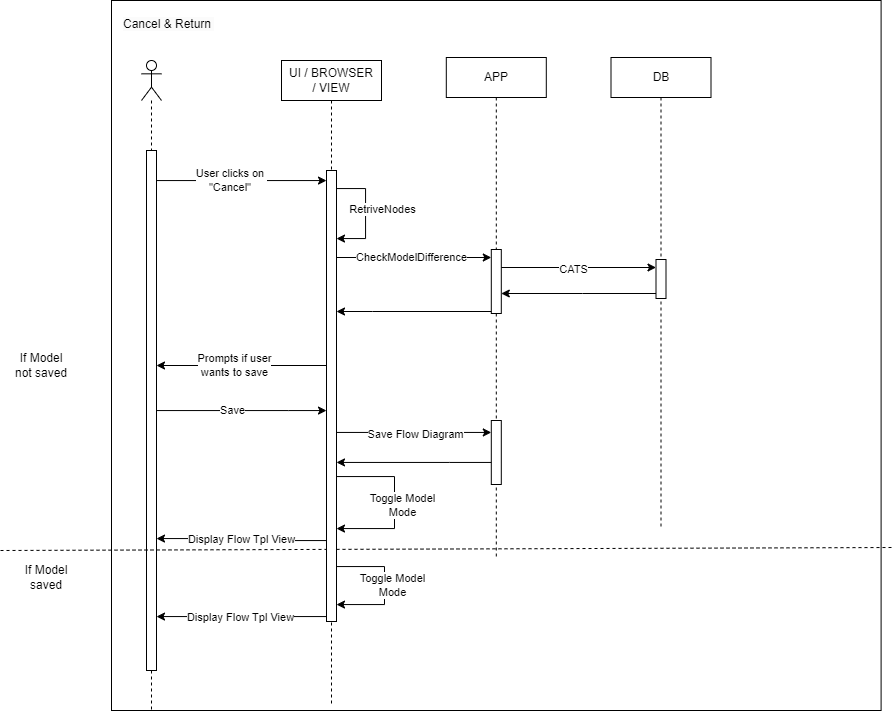

The diagram above was exported from draw.io. Its source (the exported page's mxGraphModel, read from the mxfile embedded in the PNG):
<mxGraphModel dx="2537" dy="1922" grid="0" gridSize="10" guides="1" tooltips="1" connect="1" arrows="1" fold="1" page="1" pageScale="1" pageWidth="850" pageHeight="1100" background="none" math="0" shadow="0">
  <root>
    <mxCell id="0" />
    <mxCell id="1" parent="0" />
    <mxCell id="2" value="" style="rounded=0;whiteSpace=wrap;html=1;fillColor=none;" vertex="1" parent="1">
      <mxGeometry x="-458" y="669" width="769.6" height="710" as="geometry" />
    </mxCell>
    <mxCell id="3" value="" style="shape=umlLifeline;participant=umlActor;perimeter=lifelinePerimeter;whiteSpace=wrap;html=1;container=1;collapsible=0;recursiveResize=0;verticalAlign=top;spacingTop=36;outlineConnect=0;" vertex="1" parent="1">
      <mxGeometry x="-428" y="729" width="20" height="652" as="geometry" />
    </mxCell>
    <mxCell id="4" value="" style="html=1;points=[];perimeter=orthogonalPerimeter;" vertex="1" parent="3">
      <mxGeometry x="5" y="90" width="10" height="520" as="geometry" />
    </mxCell>
    <mxCell id="5" value="UI / BROWSER&lt;br&gt;/ VIEW" style="shape=umlLifeline;perimeter=lifelinePerimeter;whiteSpace=wrap;html=1;container=1;collapsible=0;recursiveResize=0;outlineConnect=0;" vertex="1" parent="1">
      <mxGeometry x="-288" y="729" width="100" height="646" as="geometry" />
    </mxCell>
    <mxCell id="6" value="APP" style="shape=umlLifeline;perimeter=lifelinePerimeter;whiteSpace=wrap;html=1;container=1;collapsible=0;recursiveResize=0;outlineConnect=0;" vertex="1" parent="1">
      <mxGeometry x="-123.2" y="726" width="100" height="500" as="geometry" />
    </mxCell>
    <mxCell id="7" value="" style="html=1;points=[];perimeter=orthogonalPerimeter;" vertex="1" parent="6">
      <mxGeometry x="45" y="192" width="10" height="64" as="geometry" />
    </mxCell>
    <mxCell id="8" value="" style="html=1;points=[];perimeter=orthogonalPerimeter;" vertex="1" parent="6">
      <mxGeometry x="45" y="363" width="10" height="64" as="geometry" />
    </mxCell>
    <mxCell id="9" value="" style="endArrow=none;dashed=1;html=1;rounded=0;" edge="1" parent="6">
      <mxGeometry width="50" height="50" relative="1" as="geometry">
        <mxPoint x="-445.8" y="493" as="sourcePoint" />
        <mxPoint x="447.2" y="490" as="targetPoint" />
      </mxGeometry>
    </mxCell>
    <mxCell id="10" value="DB" style="shape=umlLifeline;perimeter=lifelinePerimeter;whiteSpace=wrap;html=1;container=1;collapsible=0;recursiveResize=0;outlineConnect=0;" vertex="1" parent="1">
      <mxGeometry x="41.5" y="726" width="100" height="470" as="geometry" />
    </mxCell>
    <mxCell id="11" value="" style="html=1;points=[];perimeter=orthogonalPerimeter;" vertex="1" parent="10">
      <mxGeometry x="45" y="202" width="10" height="39" as="geometry" />
    </mxCell>
    <mxCell id="12" value="&lt;span style=&quot;color: rgb(0, 0, 0); font-family: Helvetica; font-size: 12px; font-style: normal; font-variant-ligatures: normal; font-variant-caps: normal; font-weight: 400; letter-spacing: normal; orphans: 2; text-align: center; text-indent: 0px; text-transform: none; widows: 2; word-spacing: 0px; -webkit-text-stroke-width: 0px; background-color: rgb(251, 251, 251); text-decoration-thickness: initial; text-decoration-style: initial; text-decoration-color: initial; float: none; display: inline !important;&quot;&gt;Cancel &amp;amp; Return&amp;nbsp;&lt;/span&gt;" style="text;whiteSpace=wrap;html=1;" vertex="1" parent="1">
      <mxGeometry x="-448" y="679" width="160" height="40" as="geometry" />
    </mxCell>
    <mxCell id="13" style="edgeStyle=orthogonalEdgeStyle;rounded=0;orthogonalLoop=1;jettySize=auto;html=1;" edge="1" source="21" target="4" parent="1">
      <mxGeometry relative="1" as="geometry">
        <Array as="points">
          <mxPoint x="-323" y="1034" />
          <mxPoint x="-323" y="1034" />
        </Array>
        <mxPoint x="-242.99999999999994" y="1088" as="sourcePoint" />
        <mxPoint x="-412.9999999999999" y="1088" as="targetPoint" />
      </mxGeometry>
    </mxCell>
    <mxCell id="14" value="Prompts if user &lt;br&gt;wants to save" style="edgeLabel;html=1;align=center;verticalAlign=middle;resizable=0;points=[];" connectable="0" vertex="1" parent="13">
      <mxGeometry x="0.0965" y="-1" relative="1" as="geometry">
        <mxPoint as="offset" />
      </mxGeometry>
    </mxCell>
    <mxCell id="15" style="edgeStyle=orthogonalEdgeStyle;rounded=0;orthogonalLoop=1;jettySize=auto;html=1;" edge="1" source="21" target="7" parent="1">
      <mxGeometry relative="1" as="geometry">
        <Array as="points">
          <mxPoint x="-153" y="926" />
          <mxPoint x="-153" y="926" />
        </Array>
      </mxGeometry>
    </mxCell>
    <mxCell id="16" value="CheckModelDifference" style="edgeLabel;html=1;align=center;verticalAlign=middle;resizable=0;points=[];" connectable="0" vertex="1" parent="15">
      <mxGeometry x="-0.1214" y="1" relative="1" as="geometry">
        <mxPoint x="6" as="offset" />
      </mxGeometry>
    </mxCell>
    <mxCell id="17" style="edgeStyle=orthogonalEdgeStyle;rounded=0;orthogonalLoop=1;jettySize=auto;html=1;" edge="1" source="21" target="4" parent="1">
      <mxGeometry relative="1" as="geometry">
        <Array as="points">
          <mxPoint x="-330" y="1285" />
          <mxPoint x="-330" y="1285" />
        </Array>
      </mxGeometry>
    </mxCell>
    <mxCell id="18" value="Display Flow Tpl View" style="edgeLabel;html=1;align=center;verticalAlign=middle;resizable=0;points=[];" connectable="0" vertex="1" parent="17">
      <mxGeometry x="0.2958" y="-1" relative="1" as="geometry">
        <mxPoint x="24" y="1" as="offset" />
      </mxGeometry>
    </mxCell>
    <mxCell id="19" style="edgeStyle=orthogonalEdgeStyle;rounded=0;orthogonalLoop=1;jettySize=auto;html=1;" edge="1" source="21" target="8" parent="1">
      <mxGeometry relative="1" as="geometry">
        <Array as="points">
          <mxPoint x="-116" y="1101" />
          <mxPoint x="-116" y="1101" />
        </Array>
      </mxGeometry>
    </mxCell>
    <mxCell id="20" value="Save Flow Diagram" style="edgeLabel;html=1;align=center;verticalAlign=middle;resizable=0;points=[];" connectable="0" vertex="1" parent="19">
      <mxGeometry x="-0.2248" y="-1" relative="1" as="geometry">
        <mxPoint x="18" as="offset" />
      </mxGeometry>
    </mxCell>
    <mxCell id="21" value="" style="html=1;points=[];perimeter=orthogonalPerimeter;" vertex="1" parent="1">
      <mxGeometry x="-243" y="839" width="10" height="451" as="geometry" />
    </mxCell>
    <mxCell id="22" style="edgeStyle=orthogonalEdgeStyle;rounded=0;orthogonalLoop=1;jettySize=auto;html=1;" edge="1" target="21" parent="1">
      <mxGeometry relative="1" as="geometry">
        <Array as="points">
          <mxPoint x="-413.4" y="849" />
        </Array>
        <mxPoint x="-412.9999999999999" y="838" as="sourcePoint" />
        <mxPoint x="-242.99999999999994" y="838" as="targetPoint" />
      </mxGeometry>
    </mxCell>
    <mxCell id="23" value="User clicks on&amp;nbsp;&lt;br&gt;&quot;Cancel&quot;&amp;nbsp;" style="edgeLabel;html=1;align=center;verticalAlign=middle;resizable=0;points=[];" connectable="0" vertex="1" parent="22">
      <mxGeometry x="-0.1602" y="-1" relative="1" as="geometry">
        <mxPoint x="9" y="-2" as="offset" />
      </mxGeometry>
    </mxCell>
    <mxCell id="24" style="edgeStyle=orthogonalEdgeStyle;rounded=0;orthogonalLoop=1;jettySize=auto;html=1;" edge="1" source="7" target="11" parent="1">
      <mxGeometry relative="1" as="geometry">
        <Array as="points">
          <mxPoint x="8" y="936" />
          <mxPoint x="8" y="936" />
        </Array>
        <mxPoint x="-68.20000000000005" y="904.0270270270271" as="sourcePoint" />
      </mxGeometry>
    </mxCell>
    <mxCell id="25" value="CATS" style="edgeLabel;html=1;align=center;verticalAlign=middle;resizable=0;points=[];" connectable="0" vertex="1" parent="24">
      <mxGeometry x="-0.0711" y="-1" relative="1" as="geometry">
        <mxPoint as="offset" />
      </mxGeometry>
    </mxCell>
    <mxCell id="26" style="edgeStyle=orthogonalEdgeStyle;rounded=0;orthogonalLoop=1;jettySize=auto;html=1;" edge="1" source="11" target="7" parent="1">
      <mxGeometry relative="1" as="geometry">
        <Array as="points">
          <mxPoint x="13" y="962" />
          <mxPoint x="13" y="962" />
        </Array>
        <mxPoint x="-68.20000000000005" y="983" as="targetPoint" />
      </mxGeometry>
    </mxCell>
    <mxCell id="27" style="edgeStyle=orthogonalEdgeStyle;rounded=0;orthogonalLoop=1;jettySize=auto;html=1;" edge="1" source="21" target="21" parent="1">
      <mxGeometry relative="1" as="geometry">
        <Array as="points">
          <mxPoint x="-204" y="857" />
          <mxPoint x="-217" y="907" />
        </Array>
      </mxGeometry>
    </mxCell>
    <mxCell id="28" value="RetriveNodes" style="edgeLabel;html=1;align=center;verticalAlign=middle;resizable=0;points=[];" connectable="0" vertex="1" parent="27">
      <mxGeometry x="0.1366" y="-1" relative="1" as="geometry">
        <mxPoint x="17" y="-12" as="offset" />
      </mxGeometry>
    </mxCell>
    <mxCell id="29" style="edgeStyle=orthogonalEdgeStyle;rounded=0;orthogonalLoop=1;jettySize=auto;html=1;" edge="1" source="7" target="21" parent="1">
      <mxGeometry relative="1" as="geometry">
        <Array as="points">
          <mxPoint x="-197" y="980" />
          <mxPoint x="-197" y="980" />
        </Array>
      </mxGeometry>
    </mxCell>
    <mxCell id="30" value="If Model not saved" style="text;html=1;strokeColor=none;fillColor=none;align=center;verticalAlign=middle;whiteSpace=wrap;rounded=0;" vertex="1" parent="1">
      <mxGeometry x="-558" y="1019" width="60" height="30" as="geometry" />
    </mxCell>
    <mxCell id="31" value="If Model saved" style="text;html=1;strokeColor=none;fillColor=none;align=center;verticalAlign=middle;whiteSpace=wrap;rounded=0;" vertex="1" parent="1">
      <mxGeometry x="-553" y="1231" width="60" height="30" as="geometry" />
    </mxCell>
    <mxCell id="32" style="edgeStyle=orthogonalEdgeStyle;rounded=0;orthogonalLoop=1;jettySize=auto;html=1;" edge="1" source="21" target="21" parent="1">
      <mxGeometry relative="1" as="geometry">
        <Array as="points">
          <mxPoint x="-185" y="1235" />
          <mxPoint x="-185" y="1273" />
        </Array>
      </mxGeometry>
    </mxCell>
    <mxCell id="33" value="Toggle Model &lt;br&gt;Mode" style="edgeLabel;html=1;align=center;verticalAlign=middle;resizable=0;points=[];" connectable="0" vertex="1" parent="32">
      <mxGeometry x="0.1456" y="2" relative="1" as="geometry">
        <mxPoint x="5" y="-10" as="offset" />
      </mxGeometry>
    </mxCell>
    <mxCell id="34" style="edgeStyle=orthogonalEdgeStyle;rounded=0;orthogonalLoop=1;jettySize=auto;html=1;" edge="1" source="4" target="21" parent="1">
      <mxGeometry relative="1" as="geometry">
        <Array as="points">
          <mxPoint x="-281" y="1079" />
          <mxPoint x="-281" y="1079" />
        </Array>
      </mxGeometry>
    </mxCell>
    <mxCell id="35" value="Save" style="edgeLabel;html=1;align=center;verticalAlign=middle;resizable=0;points=[];" connectable="0" vertex="1" parent="34">
      <mxGeometry x="-0.1153" y="1" relative="1" as="geometry">
        <mxPoint as="offset" />
      </mxGeometry>
    </mxCell>
    <mxCell id="36" style="edgeStyle=orthogonalEdgeStyle;rounded=0;orthogonalLoop=1;jettySize=auto;html=1;" edge="1" source="8" target="21" parent="1">
      <mxGeometry relative="1" as="geometry">
        <Array as="points">
          <mxPoint x="-120" y="1131" />
          <mxPoint x="-120" y="1131" />
        </Array>
      </mxGeometry>
    </mxCell>
    <mxCell id="37" style="edgeStyle=orthogonalEdgeStyle;rounded=0;orthogonalLoop=1;jettySize=auto;html=1;" edge="1" source="21" target="21" parent="1">
      <mxGeometry relative="1" as="geometry">
        <Array as="points">
          <mxPoint x="-175" y="1145" />
          <mxPoint x="-175" y="1197" />
        </Array>
        <mxPoint x="-223" y="1245" as="sourcePoint" />
        <mxPoint x="-223" y="1283" as="targetPoint" />
      </mxGeometry>
    </mxCell>
    <mxCell id="38" value="Toggle Model &lt;br&gt;Mode" style="edgeLabel;html=1;align=center;verticalAlign=middle;resizable=0;points=[];" connectable="0" vertex="1" parent="37">
      <mxGeometry x="0.1456" y="2" relative="1" as="geometry">
        <mxPoint x="5" y="-10" as="offset" />
      </mxGeometry>
    </mxCell>
    <mxCell id="39" style="edgeStyle=orthogonalEdgeStyle;rounded=0;orthogonalLoop=1;jettySize=auto;html=1;" edge="1" source="21" target="4" parent="1">
      <mxGeometry relative="1" as="geometry">
        <mxPoint x="-233" y="1295" as="sourcePoint" />
        <mxPoint x="-403" y="1295" as="targetPoint" />
        <Array as="points">
          <mxPoint x="-328" y="1209" />
          <mxPoint x="-328" y="1207" />
        </Array>
      </mxGeometry>
    </mxCell>
    <mxCell id="40" value="Display Flow Tpl View" style="edgeLabel;html=1;align=center;verticalAlign=middle;resizable=0;points=[];" connectable="0" vertex="1" parent="39">
      <mxGeometry x="0.2958" y="-1" relative="1" as="geometry">
        <mxPoint x="24" y="1" as="offset" />
      </mxGeometry>
    </mxCell>
  </root>
</mxGraphModel>